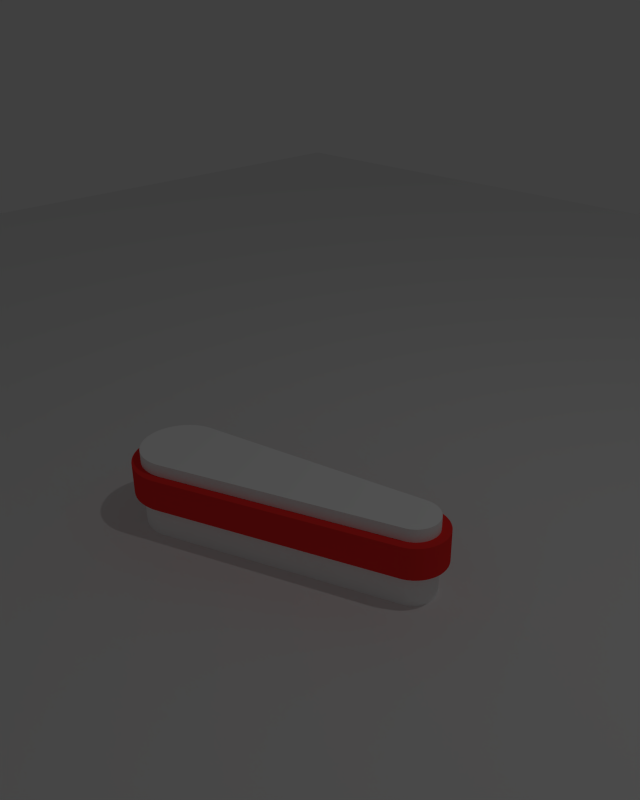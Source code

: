 # Source: 003.blend  (saved by Blender 2.75.0; exported with 4.5.12 LTS)
import bpy
from mathutils import Matrix  # noqa: F401  (used for matrix-valued properties, if any)

bpy.ops.wm.read_factory_settings(use_empty=True)
scene = bpy.context.scene
scene.name = 'Scene'

# ---- collections
col_collection_1 = bpy.data.collections.new('Collection 1'); scene.collection.children.link(col_collection_1)

# ---- materials (node trees are filled in below, after node groups)
mat_svgmat_002 = bpy.data.materials.new('SVGMat.002')
mat_svgmat_002.alpha_threshold = 0.0
mat_svgmat_002.use_transparent_shadow = False
mat_svgmat_002.diffuse_color = (1.0, 1.0, 1.0, 1.0)
mat_svgmat_002.roughness = 0.5
mat_svgmat_001 = bpy.data.materials.new('SVGMat.001')
mat_svgmat_001.alpha_threshold = 0.0
mat_svgmat_001.use_transparent_shadow = False
mat_svgmat_001.diffuse_color = (1.0, 0.0349, 0.03182, 1.0)
mat_svgmat_001.roughness = 0.5
mat_material_002 = bpy.data.materials.new('Material.002')
mat_material_002.alpha_threshold = 0.0
mat_material_002.use_transparent_shadow = False
mat_material_002.diffuse_color = (0.8689, 0.8689, 0.8689, 1.0)
mat_material_002.roughness = 0.5

# ---- material node trees

# ---- world
world_world = bpy.data.worlds.new('World'); scene.world = world_world
world_world.color = (0.05088, 0.05088, 0.05088)
world_world.use_sun_shadow = False
world_world.sun_shadow_jitter_overblur = 0.0
world_world.cycles.sampling_method = 'MANUAL'
world_world.cycles.sample_map_resolution = 256
world_world.light_settings.ao_factor = 0.5

# ---- cameras
cam_camera = bpy.data.cameras.new('Camera')
cam_camera.clip_end = 100.0
cam_camera.lens = 35.0
cam_camera.sensor_width = 32.0
cam_camera.sensor_height = 18.0
cam_camera.ortho_scale = 7.314
cam_camera.dof.focus_distance = 0.0
cam_camera.dof.aperture_fstop = 128.0

# ---- lights
light_lamp = bpy.data.lights.new('Lamp', 'POINT')
light_lamp.transmission_factor = 0.0
light_lamp.cutoff_distance = 30.0
light_lamp.energy = 100.0
light_lamp.shadow_buffer_clip_start = 1.001
light_lamp.shadow_soft_size = 0.1
light_lamp.shadow_maximum_resolution = 0.006
light_lamp.use_absolute_resolution = True
light_lamp.cycles.use_multiple_importance_sampling = False

# ---- meshes
me_mesh_001 = bpy.data.meshes.new('Mesh.001')
me_mesh_001.from_pydata([(0.08641, 0.01725, 0.0), (0.08857, 0.01711, 0.0), (0.09065, 0.01669, 0.0), (0.09262, 0.01602, 0.0), (0.09447, 0.0151, 0.0), (0.09617, 0.01395, 0.0), (0.0977, 0.01261, 0.0), (0.09906, 0.01108, 0.0), (0.1002, 0.009383, 0.0), (0.1011, 0.007543, 0.0), (0.1018, 0.005576, 0.0), (0.1023, 0.003501, 0.0), (0.1024, 0.001338, 0.0), (0.1023, -0.0008257, 0.0), (0.1019, -0.002902, 0.0), (0.1012, -0.004872, 0.0), (0.1003, -0.006716, 0.0), (0.09911, -0.008416, 0.0), (0.09777, -0.009952, 0.0), (0.09624, -0.01131, 0.0), (0.09454, -0.01246, 0.0), (0.0927, -0.01339, 0.0), (0.09073, -0.01408, 0.0), (0.08866, -0.01451, 0.0), (0.0865, -0.01466, 0.0), (0.08328, -0.0149, 0.0), (0.0744, -0.01557, 0.0), (0.06098, -0.01659, 0.0), (0.04417, -0.01786, 0.0), (0.02508, -0.0193, 0.0), (0.004861, -0.02083, 0.0), (-0.01536, -0.02235, 0.0), (-0.03444, -0.02379, 0.0), (-0.05126, -0.02507, 0.0), (-0.06468, -0.02608, 0.0), (-0.07356, -0.02675, 0.0), (-0.07677, -0.02699, 0.0), (-0.077, -0.027, 0.0), (-0.07723, -0.02702, 0.0), (-0.07745, -0.02702, 0.0), (-0.07768, -0.02703, 0.0), (-0.0779, -0.02703, 0.0), (-0.07813, -0.02703, 0.0), (-0.07835, -0.02703, 0.0), (-0.07858, -0.02703, 0.0), (-0.07881, -0.02702, 0.0), (-0.07903, -0.02702, 0.0), (-0.07926, -0.027, 0.0), (-0.07948, -0.02699, 0.0), (-0.08326, -0.02656, 0.0), (-0.08686, -0.02566, 0.0), (-0.09025, -0.0243, 0.0), (-0.09339, -0.02254, 0.0), (-0.09627, -0.0204, 0.0), (-0.09884, -0.01791, 0.0), (-0.1011, -0.01512, 0.0), (-0.1029, -0.01206, 0.0), (-0.1044, -0.008763, 0.0), (-0.1055, -0.005261, 0.0), (-0.106, -0.001591, 0.0), (-0.1061, 0.002213, 0.0), (-0.1057, 0.005993, 0.0), (-0.1048, 0.009594, 0.0), (-0.1034, 0.01298, 0.0), (-0.1016, 0.01613, 0.0), (-0.09949, 0.01901, 0.0), (-0.09701, 0.02158, 0.0), (-0.09422, 0.02381, 0.0), (-0.09116, 0.02568, 0.0), (-0.08786, 0.02714, 0.0), (-0.08436, 0.02818, 0.0), (-0.08069, 0.02875, 0.0), (-0.07689, 0.02882, 0.0), (-0.07471, 0.02867, 0.0), (-0.06857, 0.02823, 0.0), (-0.05902, 0.02756, 0.0), (-0.04663, 0.02668, 0.0), (-0.03198, 0.02565, 0.0), (-0.01562, 0.02449, 0.0), (0.001873, 0.02326, 0.0), (0.01993, 0.02198, 0.0), (0.03799, 0.02071, 0.0), (0.05548, 0.01947, 0.0), (0.07184, 0.01832, 0.0), (0.0865, 0.01728, 0.0), (0.08649, 0.01728, 0.0), (0.08648, 0.01728, 0.0), (0.08647, 0.01727, 0.0), (0.08646, 0.01727, 0.0), (0.08645, 0.01727, 0.0), (0.08644, 0.01726, 0.0), (0.08643, 0.01726, 0.0), (0.08643, 0.01726, 0.0), (0.08642, 0.01726, 0.0), (0.08642, 0.01725, 0.0), (0.08641, 0.01725, 0.0), (0.08641, 0.01725, 0.05325), (0.08857, 0.01711, 0.05325), (0.09065, 0.01669, 0.05325), (0.09262, 0.01602, 0.05325), (0.09447, 0.0151, 0.05325), (0.09617, 0.01395, 0.05325), (0.0977, 0.01261, 0.05325), (0.09906, 0.01108, 0.05325), (0.1002, 0.009383, 0.05325), (0.1011, 0.007543, 0.05325), (0.1018, 0.005576, 0.05325), (0.1023, 0.003501, 0.05325), (0.1024, 0.001338, 0.05325), (0.1023, -0.0008257, 0.05325), (0.1019, -0.002902, 0.05325), (0.1012, -0.004872, 0.05325), (0.1003, -0.006716, 0.05325), (0.09911, -0.008416, 0.05325), (0.09777, -0.009952, 0.05325), (0.09624, -0.01131, 0.05325), (0.09454, -0.01246, 0.05325), (0.0927, -0.01339, 0.05325), (0.09073, -0.01408, 0.05325), (0.08866, -0.01451, 0.05325), (0.0865, -0.01466, 0.05325), (0.08328, -0.0149, 0.05325), (0.0744, -0.01557, 0.05325), (0.06098, -0.01659, 0.05325), (0.04417, -0.01786, 0.05325), (0.02508, -0.0193, 0.05325), (0.004861, -0.02083, 0.05325), (-0.01536, -0.02235, 0.05325), (-0.03444, -0.02379, 0.05325), (-0.05126, -0.02507, 0.05325), (-0.06468, -0.02608, 0.05325), (-0.07356, -0.02675, 0.05325), (-0.07677, -0.02699, 0.05325), (-0.077, -0.027, 0.05325), (-0.07723, -0.02702, 0.05325), (-0.07745, -0.02702, 0.05325), (-0.07768, -0.02703, 0.05325), (-0.0779, -0.02703, 0.05325), (-0.07813, -0.02703, 0.05325), (-0.07835, -0.02703, 0.05325), (-0.07858, -0.02703, 0.05325), (-0.07881, -0.02702, 0.05325), (-0.07903, -0.02702, 0.05325), (-0.07926, -0.027, 0.05325), (-0.07948, -0.02699, 0.05325), (-0.08326, -0.02656, 0.05325), (-0.08686, -0.02566, 0.05325), (-0.09025, -0.0243, 0.05325), (-0.09339, -0.02254, 0.05325), (-0.09627, -0.0204, 0.05325), (-0.09884, -0.01791, 0.05325), (-0.1011, -0.01512, 0.05325), (-0.1029, -0.01206, 0.05325), (-0.1044, -0.008763, 0.05325), (-0.1055, -0.005261, 0.05325), (-0.106, -0.001591, 0.05325), (-0.1061, 0.002213, 0.05325), (-0.1057, 0.005993, 0.05325), (-0.1048, 0.009594, 0.05325), (-0.1034, 0.01298, 0.05325), (-0.1016, 0.01613, 0.05325), (-0.09949, 0.01901, 0.05325), (-0.09701, 0.02158, 0.05325), (-0.09422, 0.02381, 0.05325), (-0.09116, 0.02568, 0.05325), (-0.08786, 0.02714, 0.05325), (-0.08436, 0.02818, 0.05325), (-0.08069, 0.02875, 0.05325), (-0.07689, 0.02882, 0.05325), (-0.07471, 0.02867, 0.05325), (-0.06857, 0.02823, 0.05325), (-0.05902, 0.02756, 0.05325), (-0.04663, 0.02668, 0.05325), (-0.03198, 0.02565, 0.05325), (-0.01562, 0.02449, 0.05325), (0.001873, 0.02326, 0.05325), (0.01993, 0.02198, 0.05325), (0.03799, 0.02071, 0.05325), (0.05548, 0.01947, 0.05325), (0.07184, 0.01832, 0.05325), (0.0865, 0.01728, 0.05325), (0.08649, 0.01728, 0.05325), (0.08648, 0.01728, 0.05325), (0.08647, 0.01727, 0.05325), (0.08646, 0.01727, 0.05325), (0.08645, 0.01727, 0.05325), (0.08644, 0.01726, 0.05325), (0.08643, 0.01726, 0.05325), (0.08643, 0.01726, 0.05325), (0.08642, 0.01726, 0.05325), (0.08642, 0.01725, 0.05325), (0.08641, 0.01725, 0.05325)], [], [(71, 72, 73), (70, 71, 73), (70, 73, 74), (70, 74, 75), (69, 70, 75), (69, 75, 76), (68, 69, 76), (68, 76, 77), (67, 68, 77), (67, 77, 78), (67, 78, 79), (66, 67, 79), (66, 79, 80), (66, 80, 81), (65, 66, 81), (65, 81, 82), (65, 82, 83), (64, 65, 83), (64, 83, 84), (64, 84, 85), (64, 85, 86), (64, 86, 87), (64, 87, 88), (64, 88, 89), (64, 89, 90), (64, 90, 91), (64, 91, 92), (64, 92, 93), (64, 93, 94), (64, 94, 95), (64, 95, 0), (64, 0, 1), (64, 1, 2), (64, 2, 3), (63, 64, 3), (63, 3, 4), (63, 4, 5), (63, 5, 6), (62, 63, 6), (62, 6, 7), (62, 7, 8), (61, 62, 8), (61, 8, 9), (61, 9, 10), (60, 61, 10), (60, 10, 11), (60, 11, 12), (59, 60, 12), (59, 12, 13), (59, 13, 14), (58, 59, 14), (58, 14, 15), (58, 15, 16), (57, 58, 16), (57, 16, 17), (57, 17, 18), (56, 57, 18), (56, 18, 19), (56, 19, 20), (55, 56, 20), (55, 20, 21), (55, 21, 22), (55, 22, 23), (55, 23, 24), (55, 24, 25), (55, 25, 26), (54, 55, 26), (54, 26, 27), (54, 27, 28), (54, 28, 29), (53, 54, 29), (53, 29, 30), (52, 53, 30), (52, 30, 31), (52, 31, 32), (51, 52, 32), (51, 32, 33), (50, 51, 33), (50, 33, 34), (49, 50, 34), (49, 34, 35), (48, 49, 35), (48, 35, 36), (47, 48, 36), (47, 36, 37), (46, 47, 37), (46, 37, 38), (45, 46, 38), (45, 38, 39), (44, 45, 39), (44, 39, 40), (43, 44, 40), (43, 40, 41), (42, 43, 41), (167, 169, 168), (166, 169, 167), (166, 170, 169), (166, 171, 170), (165, 171, 166), (165, 172, 171), (164, 172, 165), (164, 173, 172), (163, 173, 164), (163, 174, 173), (163, 175, 174), (162, 175, 163), (162, 176, 175), (162, 177, 176), (161, 177, 162), (161, 178, 177), (161, 179, 178), (160, 179, 161), (160, 180, 179), (160, 181, 180), (160, 182, 181), (160, 183, 182), (160, 184, 183), (160, 185, 184), (160, 186, 185), (160, 187, 186), (160, 188, 187), (160, 189, 188), (160, 190, 189), (160, 191, 190), (160, 96, 191), (160, 97, 96), (160, 98, 97), (160, 99, 98), (159, 99, 160), (159, 100, 99), (159, 101, 100), (159, 102, 101), (158, 102, 159), (158, 103, 102), (158, 104, 103), (157, 104, 158), (157, 105, 104), (157, 106, 105), (156, 106, 157), (156, 107, 106), (156, 108, 107), (155, 108, 156), (155, 109, 108), (155, 110, 109), (154, 110, 155), (154, 111, 110), (154, 112, 111), (153, 112, 154), (153, 113, 112), (153, 114, 113), (152, 114, 153), (152, 115, 114), (152, 116, 115), (151, 116, 152), (151, 117, 116), (151, 118, 117), (151, 119, 118), (151, 120, 119), (151, 121, 120), (151, 122, 121), (150, 122, 151), (150, 123, 122), (150, 124, 123), (150, 125, 124), (149, 125, 150), (149, 126, 125), (148, 126, 149), (148, 127, 126), (148, 128, 127), (147, 128, 148), (147, 129, 128), (146, 129, 147), (146, 130, 129), (145, 130, 146), (145, 131, 130), (144, 131, 145), (144, 132, 131), (143, 132, 144), (143, 133, 132), (142, 133, 143), (142, 134, 133), (141, 134, 142), (141, 135, 134), (140, 135, 141), (140, 136, 135), (139, 136, 140), (139, 137, 136), (138, 137, 139), (44, 43, 139, 140), (26, 25, 121, 122), (51, 50, 146, 147), (73, 72, 168, 169), (58, 57, 153, 154), (88, 87, 183, 184), (23, 22, 118, 119), (16, 15, 111, 112), (95, 94, 190, 191), (61, 60, 156, 157), (13, 12, 108, 109), (48, 47, 143, 144), (76, 75, 171, 172), (4, 3, 99, 100), (40, 39, 135, 136), (69, 68, 164, 165), (46, 45, 141, 142), (34, 33, 129, 130), (27, 26, 122, 123), (81, 80, 176, 177), (63, 62, 158, 159), (12, 11, 107, 108), (87, 86, 182, 183), (5, 4, 100, 101), (67, 66, 162, 163), (53, 52, 148, 149), (90, 89, 185, 186), (59, 58, 154, 155), (14, 13, 109, 110), (72, 71, 167, 168), (8, 7, 103, 104), (6, 5, 101, 102), (93, 92, 188, 189), (3, 2, 98, 99), (57, 56, 152, 153), (42, 41, 137, 138), (70, 69, 165, 166), (79, 78, 174, 175), (29, 28, 124, 125), (1, 0, 96, 97), (2, 1, 97, 98), (20, 19, 115, 116), (68, 67, 163, 164), (66, 65, 161, 162), (52, 51, 147, 148), (80, 79, 175, 176), (38, 37, 133, 134), (45, 44, 140, 141), (35, 34, 130, 131), (33, 32, 128, 129), (85, 84, 180, 181), (32, 31, 127, 128), (15, 14, 110, 111), (9, 8, 104, 105), (11, 10, 106, 107), (43, 42, 138, 139), (55, 54, 150, 151), (92, 91, 187, 188), (37, 36, 132, 133), (10, 9, 105, 106), (71, 70, 166, 167), (94, 93, 189, 190), (30, 29, 125, 126), (75, 74, 170, 171), (89, 88, 184, 185), (47, 46, 142, 143), (60, 59, 155, 156), (50, 49, 145, 146), (24, 23, 119, 120), (77, 76, 172, 173), (64, 63, 159, 160), (62, 61, 157, 158), (28, 27, 123, 124), (7, 6, 102, 103), (41, 40, 136, 137), (21, 20, 116, 117), (36, 35, 131, 132), (74, 73, 169, 170), (39, 38, 134, 135), (31, 30, 126, 127), (0, 95, 191, 96), (18, 17, 113, 114), (91, 90, 186, 187), (17, 16, 112, 113), (19, 18, 114, 115), (82, 81, 177, 178), (22, 21, 117, 118), (83, 82, 178, 179), (86, 85, 181, 182), (54, 53, 149, 150), (78, 77, 173, 174), (49, 48, 144, 145), (25, 24, 120, 121), (84, 83, 179, 180), (56, 55, 151, 152), (65, 64, 160, 161)])
me_mesh_001.materials.append(mat_svgmat_002)
me_mesh_001.use_remesh_preserve_volume = False
me_mesh_001.use_remesh_preserve_attributes = False
me_mesh_001.use_mirror_vertex_groups = False
me_mesh_001.update()
me_mesh_002 = bpy.data.meshes.new('Mesh.002')
me_mesh_002.from_pydata([(0.1105, 0.01835, 0.0), (0.1094, 0.01933, 0.0), (0.1083, 0.02023, 0.0), (0.1072, 0.02106, 0.0), (0.106, 0.0218, 0.0), (0.1047, 0.02247, 0.0), (0.1035, 0.02305, 0.0), (0.1021, 0.02355, 0.0), (0.1008, 0.02397, 0.0), (0.09944, 0.0243, 0.0), (0.09804, 0.02454, 0.0), (0.09663, 0.02469, 0.0), (0.0952, 0.02475, 0.0), (0.09303, 0.02491, 0.0), (0.08689, 0.02534, 0.0), (0.07735, 0.02602, 0.0), (0.06498, 0.02689, 0.0), (0.05034, 0.02793, 0.0), (0.034, 0.02908, 0.0), (0.01653, 0.03032, 0.0), (-0.001503, 0.03159, 0.0), (-0.01954, 0.03287, 0.0), (-0.03701, 0.0341, 0.0), (-0.05335, 0.03526, 0.0), (-0.06799, 0.03629, 0.0), (-0.06813, 0.03629, 0.0), (-0.07038, 0.03633, 0.0), (-0.07262, 0.03621, 0.0), (-0.07482, 0.03595, 0.0), (-0.077, 0.03555, 0.0), (-0.07913, 0.03501, 0.0), (-0.08123, 0.03433, 0.0), (-0.08327, 0.03352, 0.0), (-0.08526, 0.03257, 0.0), (-0.08719, 0.03148, 0.0), (-0.08905, 0.03027, 0.0), (-0.09085, 0.02893, 0.0), (-0.09257, 0.02746, 0.0), (-0.09419, 0.02589, 0.0), (-0.09569, 0.02422, 0.0), (-0.09707, 0.02248, 0.0), (-0.09832, 0.02066, 0.0), (-0.09945, 0.01877, 0.0), (-0.1004, 0.01681, 0.0), (-0.1013, 0.01479, 0.0), (-0.102, 0.01272, 0.0), (-0.1026, 0.01059, 0.0), (-0.1031, 0.008418, 0.0), (-0.1034, 0.006206, 0.0), (-0.1036, 0.003958, 0.0), (-0.1035, -0.0006476, 0.0), (-0.1028, -0.005095, 0.0), (-0.1015, -0.009342, 0.0), (-0.09976, -0.01335, 0.0), (-0.09749, -0.01706, 0.0), (-0.09477, -0.02045, 0.0), (-0.09164, -0.02347, 0.0), (-0.08814, -0.02608, 0.0), (-0.08432, -0.02823, 0.0), (-0.0802, -0.02988, 0.0), (-0.07584, -0.03099, 0.0), (-0.07126, -0.03151, 0.0), (-0.07113, -0.03152, 0.0), (-0.071, -0.03152, 0.0), (-0.07087, -0.03153, 0.0), (-0.07074, -0.03153, 0.0), (-0.07061, -0.03153, 0.0), (-0.07048, -0.03154, 0.0), (-0.07035, -0.03154, 0.0), (-0.07022, -0.03154, 0.0), (-0.07009, -0.03154, 0.0), (-0.06996, -0.03154, 0.0), (-0.06984, -0.03154, 0.0), (-0.06971, -0.03154, 0.0), (-0.06957, -0.03154, 0.0), (-0.06942, -0.03154, 0.0), (-0.06928, -0.03153, 0.0), (-0.06914, -0.03153, 0.0), (-0.06899, -0.03153, 0.0), (-0.06885, -0.03152, 0.0), (-0.0687, -0.03152, 0.0), (-0.06856, -0.03151, 0.0), (-0.06841, -0.0315, 0.0), (-0.06827, -0.0315, 0.0), (-0.06813, -0.03149, 0.0), (-0.06799, -0.03148, 0.0), (-0.06798, -0.03148, 0.0), (-0.06798, -0.03148, 0.0), (-0.06798, -0.03148, 0.0), (-0.06797, -0.03148, 0.0), (-0.06796, -0.03148, 0.0), (-0.06795, -0.03148, 0.0), (-0.06795, -0.03148, 0.0), (-0.06794, -0.03148, 0.0), (-0.06793, -0.03148, 0.0), (-0.06792, -0.03148, 0.0), (-0.06791, -0.03148, 0.0), (-0.0679, -0.03148, 0.0), (0.09525, -0.01915, 0.0), (0.09669, -0.01909, 0.0), (0.09811, -0.01893, 0.0), (0.09951, -0.01868, 0.0), (0.1009, -0.01835, 0.0), (0.1022, -0.01793, 0.0), (0.1035, -0.01742, 0.0), (0.1048, -0.01684, 0.0), (0.106, -0.01617, 0.0), (0.1072, -0.01541, 0.0), (0.1084, -0.01458, 0.0), (0.1095, -0.01368, 0.0), (0.1105, -0.01269, 0.0), (0.1115, -0.01163, 0.0), (0.1124, -0.01051, 0.0), (0.1133, -0.009337, 0.0), (0.114, -0.00812, 0.0), (0.1147, -0.006861, 0.0), (0.1153, -0.005562, 0.0), (0.1158, -0.004227, 0.0), (0.1162, -0.00286, 0.0), (0.1165, -0.001465, 0.0), (0.1167, -4.443e-05, 0.0), (0.1169, 0.001397, 0.0), (0.1169, 0.002857, 0.0), (0.1169, 0.00431, 0.0), (0.1167, 0.005747, 0.0), (0.1165, 0.007162, 0.0), (0.1162, 0.008554, 0.0), (0.1158, 0.009917, 0.0), (0.1153, 0.01125, 0.0), (0.1147, 0.01254, 0.0), (0.114, 0.0138, 0.0), (0.1132, 0.01501, 0.0), (0.1124, 0.01618, 0.0), (0.1115, 0.01729, 0.0), (0.095, -0.01317, 0.0), (-0.06827, -0.0255, 0.0), (-0.06849, -0.02551, 0.0), (-0.06872, -0.02552, 0.0), (-0.06895, -0.02553, 0.0), (-0.06917, -0.02554, 0.0), (-0.0694, -0.02554, 0.0), (-0.06962, -0.02554, 0.0), (-0.06985, -0.02554, 0.0), (-0.07007, -0.02554, 0.0), (-0.0703, -0.02553, 0.0), (-0.07053, -0.02552, 0.0), (-0.07075, -0.02551, 0.0), (-0.07098, -0.0255, 0.0), (-0.07475, -0.02507, 0.0), (-0.07835, -0.02416, 0.0), (-0.08174, -0.02281, 0.0), (-0.08489, -0.02105, 0.0), (-0.08777, -0.0189, 0.0), (-0.09034, -0.01642, 0.0), (-0.09257, -0.01363, 0.0), (-0.09444, -0.01057, 0.0), (-0.09591, -0.007272, 0.0), (-0.09695, -0.00377, 0.0), (-0.09752, -9.991e-05, 0.0), (-0.09759, 0.003704, 0.0), (-0.09716, 0.007478, 0.0), (-0.09625, 0.01107, 0.0), (-0.0949, 0.01446, 0.0), (-0.09314, 0.01761, 0.0), (-0.09099, 0.02049, 0.0), (-0.08851, 0.02306, 0.0), (-0.08572, 0.0253, 0.0), (-0.08266, 0.02716, 0.0), (-0.07936, 0.02863, 0.0), (-0.07586, 0.02967, 0.0), (-0.07219, 0.03024, 0.0), (-0.06838, 0.03031, 0.0), (-0.06621, 0.03016, 0.0), (-0.06006, 0.02972, 0.0), (-0.05051, 0.02905, 0.0), (-0.03813, 0.02817, 0.0), (-0.02347, 0.02714, 0.0), (-0.007113, 0.02598, 0.0), (0.01038, 0.02475, 0.0), (0.02844, 0.02347, 0.0), (0.0465, 0.0222, 0.0), (0.06399, 0.02096, 0.0), (0.08035, 0.01981, 0.0), (0.095, 0.01877, 0.0), (0.09497, 0.01877, 0.0), (0.09714, 0.01863, 0.0), (0.09921, 0.01821, 0.0), (0.1012, 0.01753, 0.0), (0.103, 0.01661, 0.0), (0.1047, 0.01547, 0.0), (0.1063, 0.01413, 0.0), (0.1076, 0.0126, 0.0), (0.1088, 0.0109, 0.0), (0.1097, 0.009062, 0.0), (0.1104, 0.007095, 0.0), (0.1108, 0.00502, 0.0), (0.111, 0.002857, 0.0), (0.1108, 0.000687, 0.0), (0.1104, -0.001395, 0.0), (0.1097, -0.003369, 0.0), (0.1088, -0.005217, 0.0), (0.1076, -0.00692, 0.0), (0.1063, -0.008458, 0.0), (0.1048, -0.009813, 0.0), (0.1031, -0.01096, 0.0), (0.1012, -0.0119, 0.0), (0.09925, -0.01259, 0.0), (0.09717, -0.01302, 0.0), (0.1105, 0.01835, 0.0217), (0.1094, 0.01933, 0.0217), (0.1083, 0.02023, 0.0217), (0.1072, 0.02106, 0.0217), (0.106, 0.0218, 0.0217), (0.1047, 0.02247, 0.0217), (0.1035, 0.02305, 0.0217), (0.1021, 0.02355, 0.0217), (0.1008, 0.02397, 0.0217), (0.09944, 0.0243, 0.0217), (0.09804, 0.02454, 0.0217), (0.09663, 0.02469, 0.0217), (0.0952, 0.02475, 0.0217), (0.09303, 0.02491, 0.0217), (0.08689, 0.02534, 0.0217), (0.07735, 0.02602, 0.0217), (0.06498, 0.02689, 0.0217), (0.05034, 0.02793, 0.0217), (0.034, 0.02908, 0.0217), (0.01653, 0.03032, 0.0217), (-0.001503, 0.03159, 0.0217), (-0.01954, 0.03287, 0.0217), (-0.03701, 0.0341, 0.0217), (-0.05335, 0.03526, 0.0217), (-0.06799, 0.03629, 0.0217), (-0.06813, 0.03629, 0.0217), (-0.07038, 0.03633, 0.0217), (-0.07262, 0.03621, 0.0217), (-0.07482, 0.03595, 0.0217), (-0.077, 0.03555, 0.0217), (-0.07913, 0.03501, 0.0217), (-0.08123, 0.03433, 0.0217), (-0.08327, 0.03352, 0.0217), (-0.08526, 0.03257, 0.0217), (-0.08719, 0.03148, 0.0217), (-0.08905, 0.03027, 0.0217), (-0.09085, 0.02893, 0.0217), (-0.09257, 0.02746, 0.0217), (-0.09419, 0.02589, 0.0217), (-0.09569, 0.02422, 0.0217), (-0.09707, 0.02248, 0.0217), (-0.09832, 0.02066, 0.0217), (-0.09945, 0.01877, 0.0217), (-0.1004, 0.01681, 0.0217), (-0.1013, 0.01479, 0.0217), (-0.102, 0.01272, 0.0217), (-0.1026, 0.01059, 0.0217), (-0.1031, 0.008418, 0.0217), (-0.1034, 0.006206, 0.0217), (-0.1036, 0.003958, 0.0217), (-0.1035, -0.0006476, 0.0217), (-0.1028, -0.005095, 0.0217), (-0.1015, -0.009342, 0.0217), (-0.09976, -0.01335, 0.0217), (-0.09749, -0.01706, 0.0217), (-0.09477, -0.02045, 0.0217), (-0.09164, -0.02347, 0.0217), (-0.08814, -0.02608, 0.0217), (-0.08432, -0.02823, 0.0217), (-0.0802, -0.02988, 0.0217), (-0.07584, -0.03099, 0.0217), (-0.07126, -0.03151, 0.0217), (-0.07113, -0.03152, 0.0217), (-0.071, -0.03152, 0.0217), (-0.07087, -0.03153, 0.0217), (-0.07074, -0.03153, 0.0217), (-0.07061, -0.03153, 0.0217), (-0.07048, -0.03154, 0.0217), (-0.07035, -0.03154, 0.0217), (-0.07022, -0.03154, 0.0217), (-0.07009, -0.03154, 0.0217), (-0.06996, -0.03154, 0.0217), (-0.06984, -0.03154, 0.0217), (-0.06971, -0.03154, 0.0217), (-0.06957, -0.03154, 0.0217), (-0.06942, -0.03154, 0.0217), (-0.06928, -0.03153, 0.0217), (-0.06914, -0.03153, 0.0217), (-0.06899, -0.03153, 0.0217), (-0.06885, -0.03152, 0.0217), (-0.0687, -0.03152, 0.0217), (-0.06856, -0.03151, 0.0217), (-0.06841, -0.0315, 0.0217), (-0.06827, -0.0315, 0.0217), (-0.06813, -0.03149, 0.0217), (-0.06799, -0.03148, 0.0217), (-0.06798, -0.03148, 0.0217), (-0.06798, -0.03148, 0.0217), (-0.06798, -0.03148, 0.0217), (-0.06797, -0.03148, 0.0217), (-0.06796, -0.03148, 0.0217), (-0.06795, -0.03148, 0.0217), (-0.06795, -0.03148, 0.0217), (-0.06794, -0.03148, 0.0217), (-0.06793, -0.03148, 0.0217), (-0.06792, -0.03148, 0.0217), (-0.06791, -0.03148, 0.0217), (-0.0679, -0.03148, 0.0217), (0.09525, -0.01915, 0.0217), (0.09669, -0.01909, 0.0217), (0.09811, -0.01893, 0.0217), (0.09951, -0.01868, 0.0217), (0.1009, -0.01835, 0.0217), (0.1022, -0.01793, 0.0217), (0.1035, -0.01742, 0.0217), (0.1048, -0.01684, 0.0217), (0.106, -0.01617, 0.0217), (0.1072, -0.01541, 0.0217), (0.1084, -0.01458, 0.0217), (0.1095, -0.01368, 0.0217), (0.1105, -0.01269, 0.0217), (0.1115, -0.01163, 0.0217), (0.1124, -0.01051, 0.0217), (0.1133, -0.009337, 0.0217), (0.114, -0.00812, 0.0217), (0.1147, -0.006861, 0.0217), (0.1153, -0.005562, 0.0217), (0.1158, -0.004227, 0.0217), (0.1162, -0.00286, 0.0217), (0.1165, -0.001465, 0.0217), (0.1167, -4.443e-05, 0.0217), (0.1169, 0.001397, 0.0217), (0.1169, 0.002857, 0.0217), (0.1169, 0.00431, 0.0217), (0.1167, 0.005747, 0.0217), (0.1165, 0.007162, 0.0217), (0.1162, 0.008554, 0.0217), (0.1158, 0.009917, 0.0217), (0.1153, 0.01125, 0.0217), (0.1147, 0.01254, 0.0217), (0.114, 0.0138, 0.0217), (0.1132, 0.01501, 0.0217), (0.1124, 0.01618, 0.0217), (0.1115, 0.01729, 0.0217), (0.095, -0.01317, 0.0217), (-0.06827, -0.0255, 0.0217), (-0.06849, -0.02551, 0.0217), (-0.06872, -0.02552, 0.0217), (-0.06895, -0.02553, 0.0217), (-0.06917, -0.02554, 0.0217), (-0.0694, -0.02554, 0.0217), (-0.06962, -0.02554, 0.0217), (-0.06985, -0.02554, 0.0217), (-0.07007, -0.02554, 0.0217), (-0.0703, -0.02553, 0.0217), (-0.07053, -0.02552, 0.0217), (-0.07075, -0.02551, 0.0217), (-0.07098, -0.0255, 0.0217), (-0.07475, -0.02507, 0.0217), (-0.07835, -0.02416, 0.0217), (-0.08174, -0.02281, 0.0217), (-0.08489, -0.02105, 0.0217), (-0.08777, -0.0189, 0.0217), (-0.09034, -0.01642, 0.0217), (-0.09257, -0.01363, 0.0217), (-0.09444, -0.01057, 0.0217), (-0.09591, -0.007272, 0.0217), (-0.09695, -0.00377, 0.0217), (-0.09752, -9.991e-05, 0.0217), (-0.09759, 0.003704, 0.0217), (-0.09716, 0.007478, 0.0217), (-0.09625, 0.01107, 0.0217), (-0.0949, 0.01446, 0.0217), (-0.09314, 0.01761, 0.0217), (-0.09099, 0.02049, 0.0217), (-0.08851, 0.02306, 0.0217), (-0.08572, 0.0253, 0.0217), (-0.08266, 0.02716, 0.0217), (-0.07936, 0.02863, 0.0217), (-0.07586, 0.02967, 0.0217), (-0.07219, 0.03024, 0.0217), (-0.06838, 0.03031, 0.0217), (-0.06621, 0.03016, 0.0217), (-0.06006, 0.02972, 0.0217), (-0.05051, 0.02905, 0.0217), (-0.03813, 0.02817, 0.0217), (-0.02347, 0.02714, 0.0217), (-0.007113, 0.02598, 0.0217), (0.01038, 0.02475, 0.0217), (0.02844, 0.02347, 0.0217), (0.0465, 0.0222, 0.0217), (0.06399, 0.02096, 0.0217), (0.08035, 0.01981, 0.0217), (0.095, 0.01877, 0.0217), (0.09497, 0.01877, 0.0217), (0.09714, 0.01863, 0.0217), (0.09921, 0.01821, 0.0217), (0.1012, 0.01753, 0.0217), (0.103, 0.01661, 0.0217), (0.1047, 0.01547, 0.0217), (0.1063, 0.01413, 0.0217), (0.1076, 0.0126, 0.0217), (0.1088, 0.0109, 0.0217), (0.1097, 0.009062, 0.0217), (0.1104, 0.007095, 0.0217), (0.1108, 0.00502, 0.0217), (0.111, 0.002857, 0.0217), (0.1108, 0.000687, 0.0217), (0.1104, -0.001395, 0.0217), (0.1097, -0.003369, 0.0217), (0.1088, -0.005217, 0.0217), (0.1076, -0.00692, 0.0217), (0.1063, -0.008458, 0.0217), (0.1048, -0.009813, 0.0217), (0.1031, -0.01096, 0.0217), (0.1012, -0.0119, 0.0217), (0.09925, -0.01259, 0.0217), (0.09717, -0.01302, 0.0217)], [], [(27, 26, 25), (27, 25, 24), (27, 24, 23), (28, 27, 23), (29, 28, 23), (30, 29, 23), (30, 23, 22), (31, 30, 22), (32, 31, 22), (32, 22, 21), (33, 32, 21), (33, 21, 20), (34, 33, 20), (34, 20, 19), (35, 34, 171), (171, 34, 19), (171, 19, 18), (35, 171, 170), (172, 171, 18), (36, 35, 170), (36, 170, 169), (173, 172, 18), (174, 173, 18), (36, 169, 168), (174, 18, 17), (175, 174, 17), (37, 36, 168), (37, 168, 167), (176, 175, 17), (176, 17, 16), (38, 37, 167), (38, 167, 166), (177, 176, 16), (177, 16, 15), (177, 15, 14), (178, 177, 14), (39, 38, 166), (178, 14, 13), (39, 166, 165), (178, 13, 12), (178, 12, 11), (179, 178, 11), (179, 11, 10), (179, 10, 9), (179, 9, 8), (40, 39, 165), (179, 8, 7), (179, 7, 6), (180, 179, 6), (40, 165, 164), (180, 6, 5), (41, 40, 164), (180, 5, 4), (181, 180, 4), (181, 4, 3), (181, 3, 2), (182, 181, 2), (42, 41, 164), (42, 164, 163), (182, 2, 1), (183, 182, 1), (183, 1, 0), (185, 184, 183), (185, 183, 0), (43, 42, 163), (186, 185, 0), (186, 0, 133), (187, 186, 133), (43, 163, 162), (188, 187, 133), (188, 133, 132), (44, 43, 162), (189, 188, 132), (189, 132, 131), (190, 189, 131), (190, 131, 130), (45, 44, 162), (45, 162, 161), (191, 190, 130), (191, 130, 129), (46, 45, 161), (192, 191, 129), (192, 129, 128), (192, 128, 127), (46, 161, 160), (193, 192, 127), (47, 46, 160), (193, 127, 126), (194, 193, 126), (194, 126, 125), (48, 47, 160), (48, 160, 159), (194, 125, 124), (195, 194, 124), (49, 48, 159), (195, 124, 123), (196, 195, 123), (196, 123, 122), (50, 49, 159), (50, 159, 158), (197, 196, 122), (197, 122, 121), (197, 121, 120), (198, 197, 120), (198, 120, 119), (50, 158, 157), (51, 50, 157), (199, 198, 119), (199, 119, 118), (199, 118, 117), (200, 199, 117), (51, 157, 156), (200, 117, 116), (52, 51, 156), (201, 200, 116), (201, 116, 115), (201, 115, 114), (202, 201, 114), (52, 156, 155), (202, 114, 113), (203, 202, 113), (203, 113, 112), (53, 52, 155), (204, 203, 112), (204, 112, 111), (53, 155, 154), (205, 204, 111), (205, 111, 110), (206, 205, 110), (207, 206, 110), (207, 110, 109), (134, 207, 109), (135, 134, 109), (54, 53, 154), (54, 154, 153), (135, 109, 108), (135, 108, 107), (135, 107, 106), (135, 106, 105), (54, 153, 152), (135, 105, 104), (55, 54, 152), (135, 104, 103), (135, 103, 102), (135, 102, 101), (135, 101, 100), (55, 152, 151), (135, 100, 99), (135, 99, 98), (135, 98, 97), (56, 55, 151), (56, 151, 150), (56, 150, 149), (57, 56, 149), (57, 149, 148), (57, 148, 147), (57, 147, 146), (136, 135, 97), (57, 146, 145), (137, 136, 97), (57, 145, 144), (138, 137, 97), (57, 144, 143), (139, 138, 97), (57, 143, 142), (140, 139, 97), (57, 142, 141), (141, 140, 97), (57, 141, 97), (58, 57, 97), (59, 58, 97), (60, 59, 97), (61, 60, 85), (85, 60, 97), (61, 85, 84), (86, 85, 97), (87, 86, 97), (88, 87, 97), (89, 88, 97), (90, 89, 97), (91, 90, 97), (92, 91, 97), (93, 92, 97), (94, 93, 97), (95, 94, 97), (96, 95, 97), (61, 84, 83), (61, 83, 82), (61, 82, 81), (61, 81, 80), (62, 61, 80), (62, 80, 79), (63, 62, 79), (63, 79, 78), (64, 63, 78), (64, 78, 77), (65, 64, 77), (65, 77, 76), (66, 65, 76), (67, 66, 76), (67, 76, 75), (68, 67, 75), (68, 75, 74), (69, 68, 74), (70, 69, 74), (70, 74, 73), (71, 70, 73), (72, 71, 73), (235, 233, 234), (235, 232, 233), (235, 231, 232), (236, 231, 235), (237, 231, 236), (238, 231, 237), (238, 230, 231), (239, 230, 238), (240, 230, 239), (240, 229, 230), (241, 229, 240), (241, 228, 229), (242, 228, 241), (242, 227, 228), (243, 379, 242), (379, 227, 242), (379, 226, 227), (243, 378, 379), (380, 226, 379), (244, 378, 243), (244, 377, 378), (381, 226, 380), (382, 226, 381), (244, 376, 377), (382, 225, 226), (383, 225, 382), (245, 376, 244), (245, 375, 376), (384, 225, 383), (384, 224, 225), (246, 375, 245), (246, 374, 375), (385, 224, 384), (385, 223, 224), (385, 222, 223), (386, 222, 385), (247, 374, 246), (386, 221, 222), (247, 373, 374), (386, 220, 221), (386, 219, 220), (387, 219, 386), (387, 218, 219), (387, 217, 218), (387, 216, 217), (248, 373, 247), (387, 215, 216), (387, 214, 215), (388, 214, 387), (248, 372, 373), (388, 213, 214), (249, 372, 248), (388, 212, 213), (389, 212, 388), (389, 211, 212), (389, 210, 211), (390, 210, 389), (250, 372, 249), (250, 371, 372), (390, 209, 210), (391, 209, 390), (391, 208, 209), (393, 391, 392), (393, 208, 391), (251, 371, 250), (394, 208, 393), (394, 341, 208), (395, 341, 394), (251, 370, 371), (396, 341, 395), (396, 340, 341), (252, 370, 251), (397, 340, 396), (397, 339, 340), (398, 339, 397), (398, 338, 339), (253, 370, 252), (253, 369, 370), (399, 338, 398), (399, 337, 338), (254, 369, 253), (400, 337, 399), (400, 336, 337), (400, 335, 336), (254, 368, 369), (401, 335, 400), (255, 368, 254), (401, 334, 335), (402, 334, 401), (402, 333, 334), (256, 368, 255), (256, 367, 368), (402, 332, 333), (403, 332, 402), (257, 367, 256), (403, 331, 332), (404, 331, 403), (404, 330, 331), (258, 367, 257), (258, 366, 367), (405, 330, 404), (405, 329, 330), (405, 328, 329), (406, 328, 405), (406, 327, 328), (258, 365, 366), (259, 365, 258), (407, 327, 406), (407, 326, 327), (407, 325, 326), (408, 325, 407), (259, 364, 365), (408, 324, 325), (260, 364, 259), (409, 324, 408), (409, 323, 324), (409, 322, 323), (410, 322, 409), (260, 363, 364), (410, 321, 322), (411, 321, 410), (411, 320, 321), (261, 363, 260), (412, 320, 411), (412, 319, 320), (261, 362, 363), (413, 319, 412), (413, 318, 319), (414, 318, 413), (415, 318, 414), (415, 317, 318), (342, 317, 415), (343, 317, 342), (262, 362, 261), (262, 361, 362), (343, 316, 317), (343, 315, 316), (343, 314, 315), (343, 313, 314), (262, 360, 361), (343, 312, 313), (263, 360, 262), (343, 311, 312), (343, 310, 311), (343, 309, 310), (343, 308, 309), (263, 359, 360), (343, 307, 308), (343, 306, 307), (343, 305, 306), (264, 359, 263), (264, 358, 359), (264, 357, 358), (265, 357, 264), (265, 356, 357), (265, 355, 356), (265, 354, 355), (344, 305, 343), (265, 353, 354), (345, 305, 344), (265, 352, 353), (346, 305, 345), (265, 351, 352), (347, 305, 346), (265, 350, 351), (348, 305, 347), (265, 349, 350), (349, 305, 348), (265, 305, 349), (266, 305, 265), (267, 305, 266), (268, 305, 267), (269, 293, 268), (293, 305, 268), (269, 292, 293), (294, 305, 293), (295, 305, 294), (296, 305, 295), (297, 305, 296), (298, 305, 297), (299, 305, 298), (300, 305, 299), (301, 305, 300), (302, 305, 301), (303, 305, 302), (304, 305, 303), (269, 291, 292), (269, 290, 291), (269, 289, 290), (269, 288, 289), (270, 288, 269), (270, 287, 288), (271, 287, 270), (271, 286, 287), (272, 286, 271), (272, 285, 286), (273, 285, 272), (273, 284, 285), (274, 284, 273), (275, 284, 274), (275, 283, 284), (276, 283, 275), (276, 282, 283), (277, 282, 276), (278, 282, 277), (278, 281, 282), (279, 281, 278), (280, 281, 279), (166, 167, 375, 374), (4, 5, 213, 212), (14, 15, 223, 222), (172, 173, 381, 380), (93, 94, 302, 301), (6, 7, 215, 214), (91, 92, 300, 299), (77, 78, 286, 285), (158, 159, 367, 366), (75, 76, 284, 283), (69, 70, 278, 277), (168, 169, 377, 376), (170, 171, 379, 378), (164, 165, 373, 372), (79, 80, 288, 287), (81, 82, 290, 289), (67, 68, 276, 275), (174, 175, 383, 382), (87, 88, 296, 295), (89, 90, 298, 297), (188, 189, 397, 396), (182, 183, 391, 390), (160, 161, 369, 368), (73, 74, 282, 281), (162, 163, 371, 370), (180, 181, 389, 388), (109, 110, 318, 317), (71, 72, 280, 279), (186, 187, 395, 394), (101, 102, 310, 309), (176, 177, 385, 384), (178, 179, 387, 386), (107, 108, 316, 315), (144, 145, 353, 352), (184, 185, 393, 392), (65, 66, 274, 273), (103, 104, 312, 311), (148, 149, 357, 356), (142, 143, 351, 350), (152, 153, 361, 360), (105, 106, 314, 313), (99, 100, 308, 307), (117, 118, 326, 325), (136, 137, 345, 344), (154, 155, 363, 362), (150, 151, 359, 358), (146, 147, 355, 354), (156, 157, 365, 364), (125, 126, 334, 333), (115, 116, 324, 323), (95, 96, 304, 303), (97, 98, 306, 305), (134, 135, 343, 342), (128, 129, 337, 336), (138, 139, 347, 346), (45, 46, 254, 253), (140, 141, 349, 348), (113, 114, 322, 321), (111, 112, 320, 319), (132, 133, 341, 340), (123, 124, 332, 331), (37, 38, 246, 245), (119, 120, 328, 327), (121, 122, 330, 329), (53, 54, 262, 261), (43, 44, 252, 251), (204, 205, 413, 412), (61, 62, 270, 269), (130, 131, 339, 338), (47, 48, 256, 255), (41, 42, 250, 249), (206, 207, 415, 414), (35, 36, 244, 243), (39, 40, 248, 247), (21, 22, 230, 229), (202, 203, 411, 410), (55, 56, 264, 263), (190, 191, 399, 398), (51, 52, 260, 259), (198, 199, 407, 406), (196, 197, 405, 404), (33, 34, 242, 241), (59, 60, 268, 267), (200, 201, 409, 408), (49, 50, 258, 257), (29, 30, 238, 237), (63, 64, 272, 271), (57, 58, 266, 265), (23, 24, 232, 231), (194, 195, 403, 402), (13, 14, 222, 221), (5, 6, 214, 213), (19, 20, 228, 227), (192, 193, 401, 400), (31, 32, 240, 239), (27, 28, 236, 235), (17, 18, 226, 225), (84, 85, 293, 292), (25, 26, 234, 233), (15, 16, 224, 223), (11, 12, 220, 219), (9, 10, 218, 217), (7, 8, 216, 215), (167, 168, 376, 375), (3, 4, 212, 211), (92, 93, 301, 300), (1, 2, 210, 209), (86, 87, 295, 294), (159, 160, 368, 367), (82, 83, 291, 290), (169, 170, 378, 377), (76, 77, 285, 284), (94, 95, 303, 302), (68, 69, 277, 276), (173, 174, 382, 381), (171, 172, 380, 379), (161, 162, 370, 369), (90, 91, 299, 298), (80, 81, 289, 288), (78, 79, 287, 286), (175, 176, 384, 383), (165, 166, 374, 373), (183, 184, 392, 391), (88, 89, 297, 296), (70, 71, 279, 278), (74, 75, 283, 282), (72, 73, 281, 280), (177, 178, 386, 385), (163, 164, 372, 371), (181, 182, 390, 389), (187, 188, 396, 395), (185, 186, 394, 393), (106, 107, 315, 314), (66, 67, 275, 274), (179, 180, 388, 387), (64, 65, 273, 272), (108, 109, 317, 316), (143, 144, 352, 351), (189, 190, 398, 397), (145, 146, 354, 353), (151, 152, 360, 359), (149, 150, 358, 357), (100, 101, 309, 308), (104, 105, 313, 312), (110, 111, 319, 318), (133, 0, 208, 341), (157, 158, 366, 365), (102, 103, 311, 310), (98, 99, 307, 306), (155, 156, 364, 363), (153, 154, 362, 361), (135, 136, 344, 343), (116, 117, 325, 324), (114, 115, 323, 322), (96, 97, 305, 304), (147, 148, 356, 355), (141, 142, 350, 349), (139, 140, 348, 347), (137, 138, 346, 345), (122, 123, 331, 330), (118, 119, 327, 326), (124, 125, 333, 332), (112, 113, 321, 320), (46, 47, 255, 254), (120, 121, 329, 328), (129, 130, 338, 337), (38, 39, 247, 246), (44, 45, 253, 252), (40, 41, 249, 248), (126, 127, 335, 334), (127, 128, 336, 335), (54, 55, 263, 262), (205, 206, 414, 413), (42, 43, 251, 250), (203, 204, 412, 411), (32, 33, 241, 240), (131, 132, 340, 339), (62, 63, 271, 270), (48, 49, 257, 256), (36, 37, 245, 244), (34, 35, 243, 242), (52, 53, 261, 260), (56, 57, 265, 264), (201, 202, 410, 409), (199, 200, 408, 407), (50, 51, 259, 258), (18, 19, 227, 226), (191, 192, 400, 399), (197, 198, 406, 405), (58, 59, 267, 266), (26, 27, 235, 234), (20, 21, 229, 228), (60, 61, 269, 268), (195, 196, 404, 403), (22, 23, 231, 230), (16, 17, 225, 224), (24, 25, 233, 232), (10, 11, 219, 218), (8, 9, 217, 216), (193, 194, 402, 401), (207, 134, 342, 415), (28, 29, 237, 236), (2, 3, 211, 210), (0, 1, 209, 208), (85, 86, 294, 293), (30, 31, 239, 238), (83, 84, 292, 291), (12, 13, 221, 220)])
me_mesh_002.materials.append(mat_svgmat_001)
me_mesh_002.use_remesh_preserve_volume = False
me_mesh_002.use_remesh_preserve_attributes = False
me_mesh_002.use_mirror_vertex_groups = False
me_mesh_002.update()
me_plane_001 = bpy.data.meshes.new('Plane.001')
me_plane_001.from_pydata([(-1.0, -1.0, 0.0), (1.0, -1.0, 0.0), (-1.0, 1.0, 0.0), (1.0, 1.0, 0.0)], [], [(0, 1, 3, 2)])
me_plane_001.materials.append(mat_material_002)
me_plane_001.use_remesh_preserve_volume = False
me_plane_001.use_remesh_preserve_attributes = False
me_plane_001.use_mirror_vertex_groups = False
me_plane_001.update()

# ---- objects
ob_curve_001 = bpy.data.objects.new('Curve.001', me_mesh_001)
ob_curve = bpy.data.objects.new('Curve', me_mesh_002)
ob_plane = bpy.data.objects.new('Plane', me_plane_001)
ob_lamp = bpy.data.objects.new('Lamp', light_lamp)
ob_camera = bpy.data.objects.new('Camera', cam_camera)

# ---- transforms, parenting, visibility, modifiers, constraints
ob_curve_001.location = (1.603, -1.181, 0.0)
ob_curve_001.rotation_euler = (0.0, -0.0, 0.2936)
ob_curve_001.scale = (14.0, 14.0, 14.0)
ob_curve_001.lineart.crease_threshold = 0.0
ob_curve.location = (1.495, -1.236, 0.3207)
ob_curve.rotation_euler = (0.0, -0.0, 0.2936)
ob_curve.scale = (14.0, 14.0, 14.0)
ob_curve.lineart.crease_threshold = 0.0
ob_plane.location = (0.0, 0.0, 0.0)
ob_plane.scale = (11.56, 11.56, 11.56)
ob_plane.hide_select = True
ob_plane.lineart.crease_threshold = 0.0
ob_lamp.location = (5.481, 0.5172, 9.089)
ob_lamp.rotation_euler = (0.6503, 0.05522, 1.866)
ob_lamp.lock_rotations_4d = False
ob_lamp.empty_display_type = 'ARROWS'
ob_lamp.color = (0.0, 0.0, 0.0, 0.0)
ob_lamp.lineart.crease_threshold = 0.0
ob_camera.location = (6.506, -5.321, 4.657)
ob_camera.rotation_euler = (1.109, 0.01082, 0.8149)
ob_camera.lock_rotations_4d = False
ob_camera.empty_display_type = 'ARROWS'
ob_camera.color = (0.0, 0.0, 0.0, 0.0)
ob_camera.display_type = 'WIRE'
ob_camera.lineart.crease_threshold = 0.0

# ---- collection membership
col_collection_1.objects.link(ob_curve_001)
col_collection_1.objects.link(ob_curve)
col_collection_1.objects.link(ob_plane)
col_collection_1.objects.link(ob_lamp)
col_collection_1.objects.link(ob_camera)

# ---- scene / render settings (as saved in the file)
scene.camera = ob_camera
scene.frame_start = 1; scene.frame_end = 250; scene.frame_set(1)
scene.render.engine = 'BLENDER_EEVEE_NEXT'
scene.render.image_settings.color_mode = 'BW'
scene.render.resolution_x = 945
scene.render.resolution_y = 1181
scene.render.dither_intensity = 0.0
scene.render.film_transparent = True
scene.cycles.use_denoising = False
scene.cycles.samples = 10
scene.cycles.sampling_pattern = 'TABULATED_SOBOL'
scene.cycles.light_sampling_threshold = 0.0
scene.cycles.use_adaptive_sampling = False
scene.cycles.use_light_tree = False
scene.cycles.blur_glossy = 0.0
scene.cycles.pixel_filter_type = 'GAUSSIAN'
scene.cycles.sample_clamp_indirect = 0.0
scene.view_settings.view_transform = 'Standard'
bpy.context.view_layer.update()
